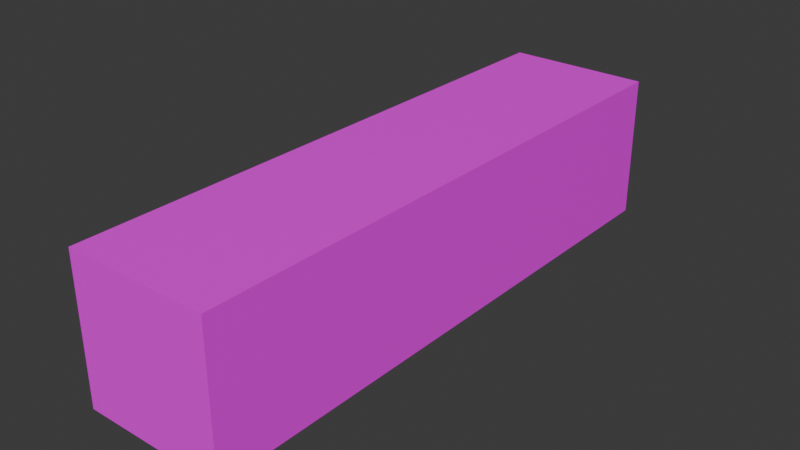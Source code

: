 # Source: CHARACTERARM.blend  (saved by Blender 4.0.36; exported with 4.5.12 LTS)
import bpy
from mathutils import Matrix  # noqa: F401  (used for matrix-valued properties, if any)

bpy.ops.wm.read_factory_settings(use_empty=True)
scene = bpy.context.scene
scene.name = 'Scene'

# ---- collections
col_collection = bpy.data.collections.new('Collection'); scene.collection.children.link(col_collection)

# ---- images (referenced by path relative to the original .blend; pixels are not part of the script)
import os
ASSET_DIR = os.environ.get("B2B_ASSET_DIR", "")  # directory of the original .blend (textures are referenced by path, not embedded)
HERE = os.path.dirname(os.path.abspath(__file__))  # packed textures are extracted next to this script under _unpacked/

def load_image(name, relpath, width, height, colorspace="sRGB"):
    """Load a texture the original file referenced (path relative to the .blend, or extracted next to this script)."""
    p = next((c for c in (os.path.join(HERE, relpath), os.path.join(ASSET_DIR, relpath)) if relpath and os.path.exists(c)), "")
    if p:
        img = bpy.data.images.load(p, check_existing=True)
        img.name = name
    else:  # same state as the original file: an image datablock whose file is absent (Cycles renders it pink)
        img = bpy.data.images.new(name, width, height)
        img.source = "FILE"
        img.filepath = "//" + (relpath or name)
    img.colorspace_settings.name = colorspace
    return img
img_cube_base_color = load_image('Cube Base Color', '', 1024, 1024, 'sRGB')
img_material_002_base_color = load_image('Material.002 Base Color', 'arm2.png', 1024, 1024, 'sRGB')
img_material_002_base_color_001 = load_image('Material.002 Base Color.001', 'arm2.png', 1024, 1024, 'sRGB')

# ---- materials (node trees are filled in below, after node groups)
mat_material_002 = bpy.data.materials.new('Material.002')
mat_material_002.use_transparent_shadow = False

# ---- material node trees
mat_material_002.use_nodes = True; mat_material_002.node_tree.nodes.clear()
_N = mat_material_002.node_tree.nodes; _L = mat_material_002.node_tree.links
n0 = _N.new('ShaderNodeBsdfPrincipled'); n0.name = 'Principled BSDF'; n0.location = (10, 300)
n0.inputs[3].default_value = 1.45
n1 = _N.new('ShaderNodeOutputMaterial'); n1.name = 'Material Output'; n1.location = (300, 300)
n2 = _N.new('ShaderNodeTexImage'); n2.name = 'Image Texture'; n2.location = (-280, 280)
n2.image = img_cube_base_color
n3 = _N.new('ShaderNodeTexImage'); n3.name = 'Image Texture.001'; n3.location = (0, 0)
n3.image = img_material_002_base_color
n4 = _N.new('ShaderNodeTexImage'); n4.name = 'Image Texture.002'; n4.location = (0, 0)
n4.image = img_material_002_base_color_001
_L.new(n0.outputs[0], n1.inputs[0])
_L.new(n2.outputs[0], n0.inputs[0])
n1.is_active_output = True

# ---- world
world_world = bpy.data.worlds.new('World'); scene.world = world_world
world_world.use_nodes = True; world_world.node_tree.nodes.clear()
_N = world_world.node_tree.nodes; _L = world_world.node_tree.links
n0 = _N.new('ShaderNodeOutputWorld'); n0.name = 'World Output'; n0.location = (300, 300)
n1 = _N.new('ShaderNodeBackground'); n1.name = 'Background'; n1.location = (10, 300)
n1.inputs[0].default_value = (0.05088, 0.05088, 0.05088, 1.0)
_L.new(n1.outputs[0], n0.inputs[0])
n0.is_active_output = True
world_world.color = (0.05088, 0.05088, 0.05088)
world_world.use_sun_shadow = False
world_world.sun_shadow_jitter_overblur = 0.0

# ---- meshes
me_cube = bpy.data.meshes.new('Cube')
me_cube.from_pydata([(3.0, 12.0, 3.0), (3.0, 12.0, -3.0), (3.0, -12.0, 3.0), (3.0, -12.0, -3.0), (-3.0, 12.0, 3.0), (-3.0, 12.0, -3.0), (-3.0, -12.0, 3.0), (-3.0, -12.0, -3.0), (-3.0, 4.0, -3.0), (-3.0, -4.0, -3.0), (3.0, 4.0, 3.0), (3.0, -4.0, 3.0), (-3.0, -4.0, 3.0), (-3.0, 4.0, 3.0), (3.0, -4.0, -3.0), (3.0, 4.0, -3.0), (-3.0, 2.0, -3.0), (-3.0, 0.0, -3.0), (-3.0, -2.0, -3.0), (3.0, 2.0, 3.0), (3.0, 0.0, 3.0), (3.0, -2.0, 3.0), (-3.0, -2.0, 3.0), (-3.0, 0.0, 3.0), (-3.0, 2.0, 3.0), (3.0, -2.0, -3.0), (3.0, 0.0, -3.0), (3.0, 2.0, -3.0)], [], [(11, 12, 6, 2), (3, 2, 6, 7), (8, 13, 4, 5), (9, 14, 3, 7), (14, 11, 2, 3), (5, 4, 0, 1), (1, 0, 10, 15), (25, 21, 11, 14), (5, 1, 15, 8), (18, 25, 14, 9), (7, 6, 12, 9), (16, 24, 13, 8), (0, 4, 13, 10), (21, 22, 12, 11), (10, 13, 24, 19), (19, 24, 23, 20), (20, 23, 22, 21), (9, 12, 22, 18), (18, 22, 23, 17), (17, 23, 24, 16), (8, 15, 27, 16), (16, 27, 26, 17), (17, 26, 25, 18), (15, 10, 19, 27), (27, 19, 20, 26), (26, 20, 21, 25)])
_k = {(7, 9): 1.0, (1, 5): 1.0, (0, 1): 1.0, (6, 7): 1.0, (2, 3): 1.0, (4, 5): 1.0, (2, 6): 1.0, (2, 11): 1.0, (3, 7): 1.0, (4, 13): 1.0, (0, 4): 1.0, (1, 15): 1.0, (5, 8): 1.0, (9, 18): 1.0, (0, 10): 1.0, (11, 21): 1.0, (6, 12): 1.0, (13, 24): 1.0, (3, 14): 1.0, (15, 27): 1.0, (8, 16): 1.0, (16, 17): 1.0, (17, 18): 1.0, (10, 19): 1.0, (19, 20): 1.0, (20, 21): 1.0, (12, 22): 1.0, (22, 23): 1.0, (23, 24): 1.0, (14, 25): 1.0, (25, 26): 1.0, (26, 27): 1.0}
me_cube.attributes.new('crease_edge', 'FLOAT', 'EDGE').data.foreach_set('value', [_k.get((min(e.vertices), max(e.vertices)), 0.0) for e in me_cube.edges])
_uv = me_cube.uv_layers.new(name='UVMap')
_uv.uv.foreach_set('vector', [0.4002, 0.2667, 0.2002, 0.2667, 0.2002, 0.0, 0.4002, 0.0, 0.0, 1.0, 0.0, 0.8, 0.2, 0.8, 0.2, 1.0, 0.6002, 0.5333, 0.8002, 0.5333, 0.8002, 0.8, 0.6002, 0.8, 0.2002, 0.2667, 0.0001683, 0.2667, 0.0001683, 0.0, 0.2002, 0.0, 0.6002, 0.2667, 0.4002, 0.2667, 0.4002, 1.429e-08, 0.6002, 5.553e-09, 0.2, 1.0, 0.2, 0.8, 0.4, 0.8, 0.4, 1.0, 0.6002, 0.8, 0.4002, 0.8, 0.4002, 0.5333, 0.6002, 0.5333, 0.6002, 0.3, 0.4002, 0.3, 0.4002, 0.2667, 0.6002, 0.2667, 0.2002, 0.8, 0.0001683, 0.8, 0.0001683, 0.5333, 0.2002, 0.5333, 0.2002, 0.3333, 0.0001683, 0.3, 0.0001683, 0.2667, 0.2002, 0.2667, 0.6002, -5.553e-09, 0.8002, 3.19e-09, 0.8002, 0.2667, 0.6002, 0.2667, 0.6002, 0.4667, 0.8002, 0.4667, 0.8002, 0.5333, 0.6002, 0.5333, 0.4002, 0.8, 0.2002, 0.8, 0.2002, 0.5333, 0.4002, 0.5333, 0.4002, 0.3, 0.2002, 0.3333, 0.2002, 0.2667, 0.4002, 0.2667, 0.4002, 0.5333, 0.2002, 0.5333, 0.2002, 0.4667, 0.4002, 0.5, 0.4002, 0.5, 0.2002, 0.4667, 0.2002, 0.4, 0.4002, 0.4, 0.4002, 0.4, 0.2002, 0.4, 0.2002, 0.3333, 0.4002, 0.3, 0.6002, 0.2667, 0.8002, 0.2667, 0.8002, 0.3333, 0.6002, 0.3333, 0.6002, 0.3333, 0.8002, 0.3333, 0.8002, 0.4, 0.6002, 0.3988, 0.6002, 0.3988, 0.8002, 0.4, 0.8002, 0.4667, 0.6002, 0.4667, 0.2002, 0.5333, 0.0001683, 0.5333, 0.0, 0.5002, 0.2002, 0.4667, 0.2002, 0.4667, 0.0, 0.5002, 0.0001683, 0.4, 0.2002, 0.3988, 0.2002, 0.3988, 0.0001683, 0.4, 0.0001683, 0.3, 0.2002, 0.3333, 0.6002, 0.5333, 0.4002, 0.5333, 0.4002, 0.5, 0.6002, 0.5002, 0.6002, 0.5002, 0.4002, 0.5, 0.4002, 0.4, 0.6002, 0.4, 0.6002, 0.4, 0.4002, 0.4, 0.4002, 0.3, 0.6002, 0.3])
me_cube.materials.append(mat_material_002)
me_cube.use_mirror_vertex_groups = False
me_cube.update()
arm_armature = bpy.data.armatures.new('Armature')  # bones are not reproduced

# ---- objects
ob_cube = bpy.data.objects.new('Cube', me_cube)
ob_armature = bpy.data.objects.new('Armature', arm_armature)

# ---- transforms, parenting, visibility, modifiers, constraints
ob_cube.parent = ob_armature
ob_cube.location = (0.0, 0.0, 0.0)
ob_cube.lock_rotations_4d = False
ob_cube.empty_display_type = 'ARROWS'
ob_cube.lineart.crease_threshold = 0.0
_vg = ob_cube.vertex_groups.new(name='Bone')
for _i, _w in zip([0, 1, 4, 5, 8, 10, 13, 15, 16, 17, 19, 20, 22, 23, 24, 26, 27], [1.0, 1.0, 1.0, 1.0, 1.0, 1.0, 1.0, 1.0, 1.0, 1.0, 1.0, 0.9988, 0.02613, 1.0, 1.0, 1.0, 1.0]): _vg.add([_i], _w, 'REPLACE')
_vg = ob_cube.vertex_groups.new(name='Bone.001')
for _i, _w in zip([2, 3, 6, 7, 9, 11, 12, 14, 16, 17, 18, 20, 21, 22, 23, 24, 25, 26, 27], [1.0, 1.0, 0.9919, 1.0, 1.0, 1.0, 1.0, 1.0, 0.005383, 0.9754, 1.0, 1.0, 1.0, 1.0, 1.0, 0.002951, 1.0, 1.0, 0.005024]): _vg.add([_i], _w, 'REPLACE')
_m = ob_cube.modifiers.new('Armature', 'ARMATURE')
_m.object = ob_armature
_m = ob_cube.modifiers.new('Subdivision', 'SUBSURF')
_m.levels = 3
_m.render_levels = 3
ob_armature.location = (0.0, 0.0, 0.0)
ob_armature.show_in_front = True

# ---- collection membership
col_collection.objects.link(ob_cube)
col_collection.objects.link(ob_armature)

# ---- scene / render settings (as saved in the file)
scene.frame_start = 1; scene.frame_end = 250; scene.frame_set(1)
scene.render.engine = 'BLENDER_EEVEE_NEXT'
scene.cycles.sampling_pattern = 'TABULATED_SOBOL'
bpy.context.view_layer.update()

# ---- added for rendering (the .blend has no active camera and no usable light): camera, sun
cam_auto = bpy.data.cameras.new('AutoCamera')
cam_auto.lens = 50.0
cam_auto.sensor_width = 36.0
cam_auto.clip_end = 1000.0
ob_auto_camera = bpy.data.objects.new('AutoCamera', cam_auto)
scene.collection.objects.link(ob_auto_camera)
ob_auto_camera.location = (23.5557, -28.2644, 18.843)
ob_auto_camera.rotation_euler = (1.09748, -7.21219e-08, 0.694738)
scene.camera = ob_auto_camera
light_auto_sun = bpy.data.lights.new('AutoSun', 'SUN')
light_auto_sun.energy = 3.0
light_auto_sun.angle = 0.0523599
ob_auto_sun = bpy.data.objects.new('AutoSun', light_auto_sun)
scene.collection.objects.link(ob_auto_sun)
ob_auto_sun.rotation_euler = (0.872665, 0.174533, 0.523599)
bpy.context.view_layer.update()
